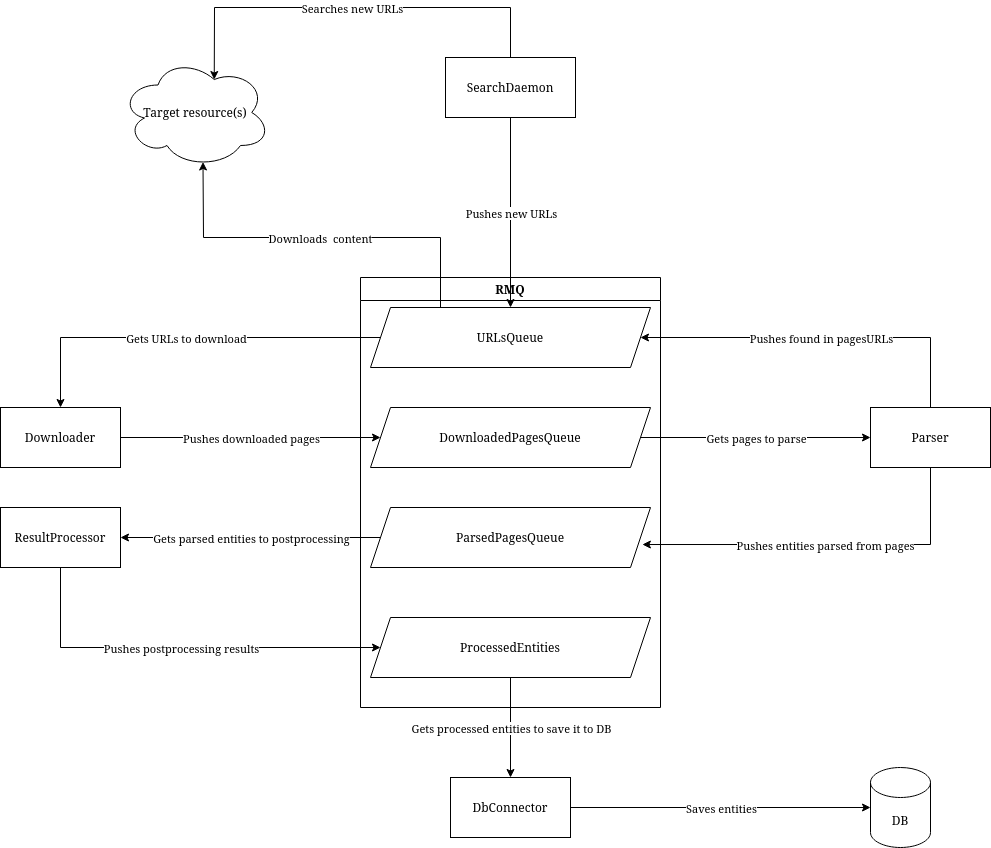

The diagram above was exported from draw.io. Its source (the exported page's mxGraphModel, read from the mxfile embedded in the PNG):
<mxGraphModel dx="2284" dy="1868" grid="1" gridSize="10" guides="1" tooltips="1" connect="1" arrows="1" fold="1" page="1" pageScale="1" pageWidth="850" pageHeight="1100" math="0" shadow="0">
  <root>
    <mxCell id="0" />
    <mxCell id="1" parent="0" />
    <mxCell id="ITozMDYNafvqSD1ZdHWU-1" value="&lt;div&gt;Downloader&lt;/div&gt;" style="rounded=0;whiteSpace=wrap;html=1;" vertex="1" parent="1">
      <mxGeometry x="-160" y="260" width="120" height="60" as="geometry" />
    </mxCell>
    <mxCell id="ITozMDYNafvqSD1ZdHWU-2" value="&lt;div&gt;Parser&lt;/div&gt;" style="rounded=0;whiteSpace=wrap;html=1;" vertex="1" parent="1">
      <mxGeometry x="710" y="260" width="120" height="60" as="geometry" />
    </mxCell>
    <mxCell id="ITozMDYNafvqSD1ZdHWU-3" value="&lt;div&gt;ResultProcessor&lt;/div&gt;" style="rounded=0;whiteSpace=wrap;html=1;" vertex="1" parent="1">
      <mxGeometry x="-160" y="360" width="120" height="60" as="geometry" />
    </mxCell>
    <mxCell id="ITozMDYNafvqSD1ZdHWU-4" value="DbConnector" style="rounded=0;whiteSpace=wrap;html=1;" vertex="1" parent="1">
      <mxGeometry x="290" y="630" width="120" height="60" as="geometry" />
    </mxCell>
    <mxCell id="ITozMDYNafvqSD1ZdHWU-5" value="DB" style="shape=cylinder3;whiteSpace=wrap;html=1;boundedLbl=1;backgroundOutline=1;size=15;" vertex="1" parent="1">
      <mxGeometry x="710" y="620" width="60" height="80" as="geometry" />
    </mxCell>
    <mxCell id="ITozMDYNafvqSD1ZdHWU-6" value="SearchDaemon" style="rounded=0;whiteSpace=wrap;html=1;" vertex="1" parent="1">
      <mxGeometry x="285" y="-90" width="130" height="60" as="geometry" />
    </mxCell>
    <mxCell id="ITozMDYNafvqSD1ZdHWU-7" value="RMQ" style="swimlane;whiteSpace=wrap;html=1;" vertex="1" parent="1">
      <mxGeometry x="200" y="130" width="300" height="430" as="geometry" />
    </mxCell>
    <mxCell id="ITozMDYNafvqSD1ZdHWU-9" value="URLsQueue" style="shape=parallelogram;perimeter=parallelogramPerimeter;whiteSpace=wrap;html=1;fixedSize=1;" vertex="1" parent="ITozMDYNafvqSD1ZdHWU-7">
      <mxGeometry x="10" y="30" width="280" height="60" as="geometry" />
    </mxCell>
    <mxCell id="ITozMDYNafvqSD1ZdHWU-10" value="DownloadedPagesQueue" style="shape=parallelogram;perimeter=parallelogramPerimeter;whiteSpace=wrap;html=1;fixedSize=1;" vertex="1" parent="ITozMDYNafvqSD1ZdHWU-7">
      <mxGeometry x="10" y="130" width="280" height="60" as="geometry" />
    </mxCell>
    <mxCell id="ITozMDYNafvqSD1ZdHWU-11" value="ParsedPagesQueue" style="shape=parallelogram;perimeter=parallelogramPerimeter;whiteSpace=wrap;html=1;fixedSize=1;" vertex="1" parent="ITozMDYNafvqSD1ZdHWU-7">
      <mxGeometry x="10" y="230" width="280" height="60" as="geometry" />
    </mxCell>
    <mxCell id="ITozMDYNafvqSD1ZdHWU-12" value="ProcessedEntities" style="shape=parallelogram;perimeter=parallelogramPerimeter;whiteSpace=wrap;html=1;fixedSize=1;" vertex="1" parent="ITozMDYNafvqSD1ZdHWU-7">
      <mxGeometry x="10" y="340" width="280" height="60" as="geometry" />
    </mxCell>
    <mxCell id="ITozMDYNafvqSD1ZdHWU-15" value="" style="endArrow=classic;html=1;rounded=0;exitX=0;exitY=0.5;exitDx=0;exitDy=0;entryX=0.5;entryY=0;entryDx=0;entryDy=0;" edge="1" parent="1" source="ITozMDYNafvqSD1ZdHWU-9" target="ITozMDYNafvqSD1ZdHWU-1">
      <mxGeometry relative="1" as="geometry">
        <mxPoint x="80" y="60" as="sourcePoint" />
        <mxPoint x="10" y="250" as="targetPoint" />
        <Array as="points">
          <mxPoint x="-100" y="190" />
        </Array>
      </mxGeometry>
    </mxCell>
    <mxCell id="ITozMDYNafvqSD1ZdHWU-16" value="Gets URLs to download" style="edgeLabel;resizable=0;html=1;align=center;verticalAlign=middle;" connectable="0" vertex="1" parent="ITozMDYNafvqSD1ZdHWU-15">
      <mxGeometry relative="1" as="geometry" />
    </mxCell>
    <mxCell id="ITozMDYNafvqSD1ZdHWU-23" value="" style="endArrow=classic;html=1;rounded=0;exitX=1;exitY=0.5;exitDx=0;exitDy=0;entryX=0;entryY=0.5;entryDx=0;entryDy=0;" edge="1" parent="1" source="ITozMDYNafvqSD1ZdHWU-1" target="ITozMDYNafvqSD1ZdHWU-10">
      <mxGeometry relative="1" as="geometry">
        <mxPoint x="90" y="300" as="sourcePoint" />
        <mxPoint x="190" y="300" as="targetPoint" />
        <Array as="points">
          <mxPoint x="150" y="290" />
        </Array>
      </mxGeometry>
    </mxCell>
    <mxCell id="ITozMDYNafvqSD1ZdHWU-24" value="Pushes downloaded pages" style="edgeLabel;resizable=0;html=1;align=center;verticalAlign=middle;" connectable="0" vertex="1" parent="ITozMDYNafvqSD1ZdHWU-23">
      <mxGeometry relative="1" as="geometry" />
    </mxCell>
    <mxCell id="ITozMDYNafvqSD1ZdHWU-25" value="" style="endArrow=classic;html=1;rounded=0;exitX=1;exitY=0.5;exitDx=0;exitDy=0;entryX=0;entryY=0.5;entryDx=0;entryDy=0;" edge="1" parent="1" source="ITozMDYNafvqSD1ZdHWU-10" target="ITozMDYNafvqSD1ZdHWU-2">
      <mxGeometry relative="1" as="geometry">
        <mxPoint x="500" y="290" as="sourcePoint" />
        <mxPoint x="630" y="280" as="targetPoint" />
      </mxGeometry>
    </mxCell>
    <mxCell id="ITozMDYNafvqSD1ZdHWU-26" value="Gets pages to parse" style="edgeLabel;resizable=0;html=1;align=center;verticalAlign=middle;" connectable="0" vertex="1" parent="ITozMDYNafvqSD1ZdHWU-25">
      <mxGeometry relative="1" as="geometry" />
    </mxCell>
    <mxCell id="ITozMDYNafvqSD1ZdHWU-27" value="" style="endArrow=classic;html=1;rounded=0;exitX=0.5;exitY=0;exitDx=0;exitDy=0;entryX=1;entryY=0.5;entryDx=0;entryDy=0;" edge="1" parent="1" source="ITozMDYNafvqSD1ZdHWU-2" target="ITozMDYNafvqSD1ZdHWU-9">
      <mxGeometry relative="1" as="geometry">
        <mxPoint x="660" y="150" as="sourcePoint" />
        <mxPoint x="760" y="150" as="targetPoint" />
        <Array as="points">
          <mxPoint x="770" y="190" />
        </Array>
      </mxGeometry>
    </mxCell>
    <mxCell id="ITozMDYNafvqSD1ZdHWU-28" value="Pushes found in pagesURLs" style="edgeLabel;resizable=0;html=1;align=center;verticalAlign=middle;" connectable="0" vertex="1" parent="ITozMDYNafvqSD1ZdHWU-27">
      <mxGeometry relative="1" as="geometry" />
    </mxCell>
    <mxCell id="ITozMDYNafvqSD1ZdHWU-29" value="" style="endArrow=classic;html=1;rounded=0;exitX=0.5;exitY=1;exitDx=0;exitDy=0;entryX=0.971;entryY=0.617;entryDx=0;entryDy=0;entryPerimeter=0;" edge="1" parent="1" source="ITozMDYNafvqSD1ZdHWU-2" target="ITozMDYNafvqSD1ZdHWU-11">
      <mxGeometry relative="1" as="geometry">
        <mxPoint x="670" y="380" as="sourcePoint" />
        <mxPoint x="770" y="380" as="targetPoint" />
        <Array as="points">
          <mxPoint x="770" y="397" />
        </Array>
      </mxGeometry>
    </mxCell>
    <mxCell id="ITozMDYNafvqSD1ZdHWU-30" value="Pushes entities parsed from pages" style="edgeLabel;resizable=0;html=1;align=center;verticalAlign=middle;" connectable="0" vertex="1" parent="ITozMDYNafvqSD1ZdHWU-29">
      <mxGeometry relative="1" as="geometry" />
    </mxCell>
    <mxCell id="ITozMDYNafvqSD1ZdHWU-31" value="" style="endArrow=classic;html=1;rounded=0;exitX=0;exitY=0.5;exitDx=0;exitDy=0;entryX=1;entryY=0.5;entryDx=0;entryDy=0;" edge="1" parent="1" source="ITozMDYNafvqSD1ZdHWU-11" target="ITozMDYNafvqSD1ZdHWU-3">
      <mxGeometry relative="1" as="geometry">
        <mxPoint x="30" y="470" as="sourcePoint" />
        <mxPoint x="130" y="470" as="targetPoint" />
      </mxGeometry>
    </mxCell>
    <mxCell id="ITozMDYNafvqSD1ZdHWU-32" value="Gets parsed entities to postprocessing" style="edgeLabel;resizable=0;html=1;align=center;verticalAlign=middle;" connectable="0" vertex="1" parent="ITozMDYNafvqSD1ZdHWU-31">
      <mxGeometry relative="1" as="geometry" />
    </mxCell>
    <mxCell id="ITozMDYNafvqSD1ZdHWU-33" value="" style="endArrow=classic;html=1;rounded=0;exitX=0.5;exitY=1;exitDx=0;exitDy=0;entryX=0;entryY=0.5;entryDx=0;entryDy=0;" edge="1" parent="1" source="ITozMDYNafvqSD1ZdHWU-3" target="ITozMDYNafvqSD1ZdHWU-12">
      <mxGeometry relative="1" as="geometry">
        <mxPoint x="-30" y="510" as="sourcePoint" />
        <mxPoint x="130" y="510" as="targetPoint" />
        <Array as="points">
          <mxPoint x="-100" y="500" />
        </Array>
      </mxGeometry>
    </mxCell>
    <mxCell id="ITozMDYNafvqSD1ZdHWU-34" value="Pushes postprocessing results" style="edgeLabel;resizable=0;html=1;align=center;verticalAlign=middle;" connectable="0" vertex="1" parent="ITozMDYNafvqSD1ZdHWU-33">
      <mxGeometry relative="1" as="geometry" />
    </mxCell>
    <mxCell id="ITozMDYNafvqSD1ZdHWU-36" value="" style="endArrow=classic;html=1;rounded=0;exitX=0.5;exitY=1;exitDx=0;exitDy=0;entryX=0.5;entryY=0;entryDx=0;entryDy=0;" edge="1" parent="1" source="ITozMDYNafvqSD1ZdHWU-12" target="ITozMDYNafvqSD1ZdHWU-4">
      <mxGeometry relative="1" as="geometry">
        <mxPoint x="280" y="590" as="sourcePoint" />
        <mxPoint x="380" y="590" as="targetPoint" />
      </mxGeometry>
    </mxCell>
    <mxCell id="ITozMDYNafvqSD1ZdHWU-37" value="&lt;div&gt;Gets processed entities to save it to DB&lt;/div&gt;" style="edgeLabel;resizable=0;html=1;align=center;verticalAlign=middle;" connectable="0" vertex="1" parent="ITozMDYNafvqSD1ZdHWU-36">
      <mxGeometry relative="1" as="geometry" />
    </mxCell>
    <mxCell id="ITozMDYNafvqSD1ZdHWU-38" value="" style="endArrow=classic;html=1;rounded=0;exitX=1;exitY=0.5;exitDx=0;exitDy=0;entryX=0;entryY=0.5;entryDx=0;entryDy=0;entryPerimeter=0;" edge="1" parent="1" source="ITozMDYNafvqSD1ZdHWU-4" target="ITozMDYNafvqSD1ZdHWU-5">
      <mxGeometry relative="1" as="geometry">
        <mxPoint x="470" y="600" as="sourcePoint" />
        <mxPoint x="570" y="600" as="targetPoint" />
      </mxGeometry>
    </mxCell>
    <mxCell id="ITozMDYNafvqSD1ZdHWU-39" value="Saves entities" style="edgeLabel;resizable=0;html=1;align=center;verticalAlign=middle;" connectable="0" vertex="1" parent="ITozMDYNafvqSD1ZdHWU-38">
      <mxGeometry relative="1" as="geometry" />
    </mxCell>
    <mxCell id="ITozMDYNafvqSD1ZdHWU-40" value="Target resource(s)" style="ellipse;shape=cloud;whiteSpace=wrap;html=1;" vertex="1" parent="1">
      <mxGeometry x="-40" y="-90" width="150" height="110" as="geometry" />
    </mxCell>
    <mxCell id="ITozMDYNafvqSD1ZdHWU-42" value="" style="endArrow=classic;html=1;rounded=0;exitX=0.5;exitY=1;exitDx=0;exitDy=0;entryX=0.5;entryY=0;entryDx=0;entryDy=0;" edge="1" parent="1" source="ITozMDYNafvqSD1ZdHWU-6" target="ITozMDYNafvqSD1ZdHWU-9">
      <mxGeometry relative="1" as="geometry">
        <mxPoint x="410" y="40" as="sourcePoint" />
        <mxPoint x="510" y="40" as="targetPoint" />
      </mxGeometry>
    </mxCell>
    <mxCell id="ITozMDYNafvqSD1ZdHWU-43" value="Pushes new URLs" style="edgeLabel;resizable=0;html=1;align=center;verticalAlign=middle;" connectable="0" vertex="1" parent="ITozMDYNafvqSD1ZdHWU-42">
      <mxGeometry relative="1" as="geometry" />
    </mxCell>
    <mxCell id="ITozMDYNafvqSD1ZdHWU-46" value="" style="endArrow=classic;html=1;rounded=0;exitX=0.25;exitY=0;exitDx=0;exitDy=0;entryX=0.55;entryY=0.95;entryDx=0;entryDy=0;entryPerimeter=0;" edge="1" parent="1" source="ITozMDYNafvqSD1ZdHWU-9" target="ITozMDYNafvqSD1ZdHWU-40">
      <mxGeometry relative="1" as="geometry">
        <mxPoint x="180" y="-30" as="sourcePoint" />
        <mxPoint x="280" y="-30" as="targetPoint" />
        <Array as="points">
          <mxPoint x="280" y="90" />
          <mxPoint x="43" y="90" />
        </Array>
      </mxGeometry>
    </mxCell>
    <mxCell id="ITozMDYNafvqSD1ZdHWU-47" value="Downloads&amp;nbsp; content" style="edgeLabel;resizable=0;html=1;align=center;verticalAlign=middle;" connectable="0" vertex="1" parent="ITozMDYNafvqSD1ZdHWU-46">
      <mxGeometry relative="1" as="geometry" />
    </mxCell>
    <mxCell id="ITozMDYNafvqSD1ZdHWU-48" value="" style="endArrow=classic;html=1;rounded=0;exitX=0.5;exitY=0;exitDx=0;exitDy=0;entryX=0.625;entryY=0.2;entryDx=0;entryDy=0;entryPerimeter=0;" edge="1" parent="1" source="ITozMDYNafvqSD1ZdHWU-6" target="ITozMDYNafvqSD1ZdHWU-40">
      <mxGeometry relative="1" as="geometry">
        <mxPoint x="230" y="-130" as="sourcePoint" />
        <mxPoint x="330" y="-130" as="targetPoint" />
        <Array as="points">
          <mxPoint x="350" y="-140" />
          <mxPoint x="54" y="-140" />
        </Array>
      </mxGeometry>
    </mxCell>
    <mxCell id="ITozMDYNafvqSD1ZdHWU-49" value="Searches new URLs" style="edgeLabel;resizable=0;html=1;align=center;verticalAlign=middle;" connectable="0" vertex="1" parent="ITozMDYNafvqSD1ZdHWU-48">
      <mxGeometry relative="1" as="geometry" />
    </mxCell>
  </root>
</mxGraphModel>